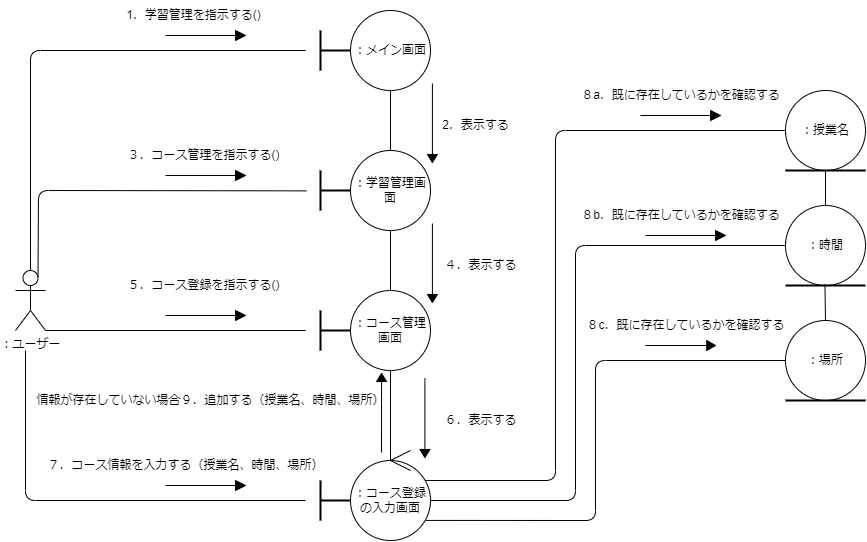

The diagram above was exported from draw.io. Its source (the exported page's mxGraphModel, read from the mxfile embedded in the PNG):
<mxGraphModel dx="3578" dy="1174" grid="1" gridSize="10" guides="1" tooltips="1" connect="1" arrows="1" fold="1" page="1" pageScale="1" pageWidth="827" pageHeight="1169" math="0" shadow="0">
  <root>
    <mxCell id="0" />
    <mxCell id="1" parent="0" />
    <mxCell id="2" value="：ユーザー" style="shape=umlActor;verticalLabelPosition=bottom;verticalAlign=top;html=1;outlineConnect=0;" parent="1" vertex="1">
      <mxGeometry x="-140" y="430" width="30" height="60" as="geometry" />
    </mxCell>
    <mxCell id="4" value="：メイン画面" style="ellipse;whiteSpace=wrap;html=1;aspect=fixed;" parent="1" vertex="1">
      <mxGeometry x="195" y="170" width="80" height="80" as="geometry" />
    </mxCell>
    <mxCell id="5" value="：学習管理画面" style="ellipse;whiteSpace=wrap;html=1;aspect=fixed;" parent="1" vertex="1">
      <mxGeometry x="195" y="310" width="80" height="80" as="geometry" />
    </mxCell>
    <mxCell id="6" value="：コース管理画面" style="ellipse;whiteSpace=wrap;html=1;aspect=fixed;" parent="1" vertex="1">
      <mxGeometry x="195" y="450" width="80" height="80" as="geometry" />
    </mxCell>
    <mxCell id="10" value="" style="group" parent="1" vertex="1" connectable="0">
      <mxGeometry x="155" y="190" width="40" height="40" as="geometry" />
    </mxCell>
    <mxCell id="8" value="" style="line;strokeWidth=2;direction=south;html=1;" parent="10" vertex="1">
      <mxGeometry width="20" height="40" as="geometry" />
    </mxCell>
    <mxCell id="9" value="" style="line;strokeWidth=2;html=1;" parent="10" vertex="1">
      <mxGeometry x="10" y="15" width="30" height="10" as="geometry" />
    </mxCell>
    <mxCell id="14" value="：コース登録の入力画面" style="ellipse;whiteSpace=wrap;html=1;aspect=fixed;" parent="1" vertex="1">
      <mxGeometry x="195" y="620" width="80" height="80" as="geometry" />
    </mxCell>
    <mxCell id="16" value="" style="group" parent="1" vertex="1" connectable="0">
      <mxGeometry x="155" y="640" width="40" height="40" as="geometry" />
    </mxCell>
    <mxCell id="17" value="" style="line;strokeWidth=2;direction=south;html=1;" parent="16" vertex="1">
      <mxGeometry width="20" height="40" as="geometry" />
    </mxCell>
    <mxCell id="18" value="" style="line;strokeWidth=2;html=1;" parent="16" vertex="1">
      <mxGeometry x="10" y="15" width="30" height="10" as="geometry" />
    </mxCell>
    <mxCell id="19" value="" style="group" parent="1" vertex="1" connectable="0">
      <mxGeometry x="155" y="330" width="40" height="40" as="geometry" />
    </mxCell>
    <mxCell id="20" value="" style="line;strokeWidth=2;direction=south;html=1;" parent="19" vertex="1">
      <mxGeometry width="20" height="40" as="geometry" />
    </mxCell>
    <mxCell id="21" value="" style="line;strokeWidth=2;html=1;" parent="19" vertex="1">
      <mxGeometry x="10" y="15" width="30" height="10" as="geometry" />
    </mxCell>
    <mxCell id="22" value="" style="group" parent="1" vertex="1" connectable="0">
      <mxGeometry x="155" y="470" width="40" height="40" as="geometry" />
    </mxCell>
    <mxCell id="23" value="" style="line;strokeWidth=2;direction=south;html=1;" parent="22" vertex="1">
      <mxGeometry width="20" height="40" as="geometry" />
    </mxCell>
    <mxCell id="24" value="" style="line;strokeWidth=2;html=1;" parent="22" vertex="1">
      <mxGeometry x="10" y="15" width="30" height="10" as="geometry" />
    </mxCell>
    <mxCell id="28" value="1．学習管理を指示する()" style="text;html=1;align=center;verticalAlign=middle;resizable=0;points=[];autosize=1;strokeColor=none;fillColor=none;" parent="1" vertex="1">
      <mxGeometry x="-42.5" y="160" width="160" height="30" as="geometry" />
    </mxCell>
    <mxCell id="29" value="2．表示する" style="text;html=1;align=center;verticalAlign=middle;resizable=0;points=[];autosize=1;strokeColor=none;fillColor=none;" parent="1" vertex="1">
      <mxGeometry x="275" y="270" width="90" height="30" as="geometry" />
    </mxCell>
    <mxCell id="30" value="４．表示する" style="text;html=1;align=center;verticalAlign=middle;resizable=0;points=[];autosize=1;strokeColor=none;fillColor=none;" parent="1" vertex="1">
      <mxGeometry x="275" y="410" width="100" height="30" as="geometry" />
    </mxCell>
    <mxCell id="31" value="３．コース管理を指示する()" style="text;html=1;align=center;verticalAlign=middle;resizable=0;points=[];autosize=1;strokeColor=none;fillColor=none;" parent="1" vertex="1">
      <mxGeometry x="-42.5" y="300" width="180" height="30" as="geometry" />
    </mxCell>
    <mxCell id="36" value="" style="group" parent="1" vertex="1" connectable="0">
      <mxGeometry x="630" y="480" width="80" height="90" as="geometry" />
    </mxCell>
    <mxCell id="34" value="：場所" style="ellipse;whiteSpace=wrap;html=1;aspect=fixed;" parent="36" vertex="1">
      <mxGeometry width="80" height="80" as="geometry" />
    </mxCell>
    <mxCell id="35" value="" style="line;strokeWidth=2;html=1;" parent="36" vertex="1">
      <mxGeometry y="70" width="80" height="20" as="geometry" />
    </mxCell>
    <mxCell id="37" value="" style="group" parent="1" vertex="1" connectable="0">
      <mxGeometry x="630" y="250" width="80" height="90" as="geometry" />
    </mxCell>
    <mxCell id="38" value="：授業名" style="ellipse;whiteSpace=wrap;html=1;aspect=fixed;" parent="37" vertex="1">
      <mxGeometry width="80" height="80" as="geometry" />
    </mxCell>
    <mxCell id="39" value="" style="line;strokeWidth=2;html=1;" parent="37" vertex="1">
      <mxGeometry y="70" width="80" height="20" as="geometry" />
    </mxCell>
    <mxCell id="40" value="" style="group" parent="1" vertex="1" connectable="0">
      <mxGeometry x="630" y="365" width="80" height="90" as="geometry" />
    </mxCell>
    <mxCell id="41" value="：時間" style="ellipse;whiteSpace=wrap;html=1;aspect=fixed;" parent="40" vertex="1">
      <mxGeometry width="80" height="80" as="geometry" />
    </mxCell>
    <mxCell id="42" value="" style="line;strokeWidth=2;html=1;" parent="40" vertex="1">
      <mxGeometry y="70" width="80" height="20" as="geometry" />
    </mxCell>
    <mxCell id="43" value="情報が存在していない場合９．追加する（授業名、時間、場所）" style="text;html=1;align=center;verticalAlign=middle;resizable=0;points=[];autosize=1;strokeColor=none;fillColor=none;" parent="1" vertex="1">
      <mxGeometry x="-130" y="545" width="370" height="30" as="geometry" />
    </mxCell>
    <mxCell id="50" value="" style="group" parent="1" vertex="1" connectable="0">
      <mxGeometry x="235" y="610" width="20" height="20" as="geometry" />
    </mxCell>
    <mxCell id="47" value="" style="endArrow=none;html=1;" parent="50" edge="1">
      <mxGeometry width="50" height="50" relative="1" as="geometry">
        <mxPoint y="10" as="sourcePoint" />
        <mxPoint x="20" y="20" as="targetPoint" />
      </mxGeometry>
    </mxCell>
    <mxCell id="49" value="" style="endArrow=none;html=1;" parent="50" edge="1">
      <mxGeometry width="50" height="50" relative="1" as="geometry">
        <mxPoint y="10" as="sourcePoint" />
        <mxPoint x="20" as="targetPoint" />
      </mxGeometry>
    </mxCell>
    <mxCell id="51" value="７．コース情報を入力する（授業名、時間、場所）" style="text;html=1;align=center;verticalAlign=middle;resizable=0;points=[];autosize=1;strokeColor=none;fillColor=none;" parent="1" vertex="1">
      <mxGeometry x="-120" y="610" width="300" height="30" as="geometry" />
    </mxCell>
    <mxCell id="52" value="５．コース登録を指示する()" style="text;html=1;align=center;verticalAlign=middle;resizable=0;points=[];autosize=1;strokeColor=none;fillColor=none;" parent="1" vertex="1">
      <mxGeometry x="-42.5" y="430" width="180" height="30" as="geometry" />
    </mxCell>
    <mxCell id="53" value="６．表示する" style="text;html=1;align=center;verticalAlign=middle;resizable=0;points=[];autosize=1;strokeColor=none;fillColor=none;" parent="1" vertex="1">
      <mxGeometry x="275" y="565" width="100" height="30" as="geometry" />
    </mxCell>
    <mxCell id="59" value="" style="endArrow=none;html=1;exitX=1;exitY=1;exitDx=0;exitDy=0;exitPerimeter=0;" parent="1" source="2" edge="1">
      <mxGeometry width="50" height="50" relative="1" as="geometry">
        <mxPoint x="410" y="530" as="sourcePoint" />
        <mxPoint x="150" y="490" as="targetPoint" />
      </mxGeometry>
    </mxCell>
    <mxCell id="60" value="" style="endArrow=none;html=1;" parent="1" edge="1">
      <mxGeometry width="50" height="50" relative="1" as="geometry">
        <mxPoint x="-130" y="510" as="sourcePoint" />
        <mxPoint x="150" y="660" as="targetPoint" />
        <Array as="points">
          <mxPoint x="-130" y="660" />
        </Array>
      </mxGeometry>
    </mxCell>
    <mxCell id="61" value="" style="endArrow=none;html=1;exitX=0.75;exitY=0.1;exitDx=0;exitDy=0;exitPerimeter=0;entryX=1.003;entryY=0.638;entryDx=0;entryDy=0;entryPerimeter=0;" parent="1" source="2" edge="1">
      <mxGeometry width="50" height="50" relative="1" as="geometry">
        <mxPoint x="410" y="530" as="sourcePoint" />
        <mxPoint x="150.8699999999999" y="350.3599999999999" as="targetPoint" />
        <Array as="points">
          <mxPoint x="-117" y="350" />
        </Array>
      </mxGeometry>
    </mxCell>
    <mxCell id="62" value="" style="endArrow=none;html=1;exitX=0.5;exitY=0;exitDx=0;exitDy=0;exitPerimeter=0;" parent="1" source="2" edge="1">
      <mxGeometry width="50" height="50" relative="1" as="geometry">
        <mxPoint x="410" y="530" as="sourcePoint" />
        <mxPoint x="150" y="210" as="targetPoint" />
        <Array as="points">
          <mxPoint x="-125" y="210" />
        </Array>
      </mxGeometry>
    </mxCell>
    <mxCell id="66" value="" style="group" parent="1" vertex="1" connectable="0">
      <mxGeometry x="10" y="330" width="80" height="10" as="geometry" />
    </mxCell>
    <mxCell id="64" value="" style="endArrow=none;html=1;" parent="66" target="65" edge="1">
      <mxGeometry width="50" height="50" relative="1" as="geometry">
        <mxPoint y="5" as="sourcePoint" />
        <mxPoint x="50" as="targetPoint" />
      </mxGeometry>
    </mxCell>
    <mxCell id="65" value="" style="triangle;whiteSpace=wrap;html=1;fillColor=#000000;" parent="66" vertex="1">
      <mxGeometry x="70" width="10" height="10" as="geometry" />
    </mxCell>
    <mxCell id="67" value="" style="group" parent="1" vertex="1" connectable="0">
      <mxGeometry x="10" y="190" width="80" height="10" as="geometry" />
    </mxCell>
    <mxCell id="68" value="" style="endArrow=none;html=1;" parent="67" target="69" edge="1">
      <mxGeometry width="50" height="50" relative="1" as="geometry">
        <mxPoint y="5" as="sourcePoint" />
        <mxPoint x="50" as="targetPoint" />
      </mxGeometry>
    </mxCell>
    <mxCell id="69" value="" style="triangle;whiteSpace=wrap;html=1;fillColor=#000000;" parent="67" vertex="1">
      <mxGeometry x="70" width="10" height="10" as="geometry" />
    </mxCell>
    <mxCell id="70" value="" style="group" parent="1" vertex="1" connectable="0">
      <mxGeometry x="10" y="470" width="80" height="10" as="geometry" />
    </mxCell>
    <mxCell id="71" value="" style="endArrow=none;html=1;" parent="70" target="72" edge="1">
      <mxGeometry width="50" height="50" relative="1" as="geometry">
        <mxPoint y="5" as="sourcePoint" />
        <mxPoint x="50" as="targetPoint" />
      </mxGeometry>
    </mxCell>
    <mxCell id="72" value="" style="triangle;whiteSpace=wrap;html=1;fillColor=#000000;" parent="70" vertex="1">
      <mxGeometry x="70" width="10" height="10" as="geometry" />
    </mxCell>
    <mxCell id="73" value="" style="group" parent="1" vertex="1" connectable="0">
      <mxGeometry x="10" y="640" width="80" height="10" as="geometry" />
    </mxCell>
    <mxCell id="74" value="" style="endArrow=none;html=1;" parent="73" target="75" edge="1">
      <mxGeometry width="50" height="50" relative="1" as="geometry">
        <mxPoint y="5" as="sourcePoint" />
        <mxPoint x="50" as="targetPoint" />
      </mxGeometry>
    </mxCell>
    <mxCell id="75" value="" style="triangle;whiteSpace=wrap;html=1;fillColor=#000000;" parent="73" vertex="1">
      <mxGeometry x="70" width="10" height="10" as="geometry" />
    </mxCell>
    <mxCell id="76" value="" style="endArrow=none;html=1;entryX=0.5;entryY=1;entryDx=0;entryDy=0;exitX=0.5;exitY=0;exitDx=0;exitDy=0;" parent="1" source="5" target="4" edge="1">
      <mxGeometry width="50" height="50" relative="1" as="geometry">
        <mxPoint x="380" y="480" as="sourcePoint" />
        <mxPoint x="430" y="430" as="targetPoint" />
      </mxGeometry>
    </mxCell>
    <mxCell id="77" value="" style="endArrow=none;html=1;entryX=0.5;entryY=1;entryDx=0;entryDy=0;exitX=0.5;exitY=0;exitDx=0;exitDy=0;" parent="1" source="6" target="5" edge="1">
      <mxGeometry width="50" height="50" relative="1" as="geometry">
        <mxPoint x="380" y="480" as="sourcePoint" />
        <mxPoint x="430" y="430" as="targetPoint" />
      </mxGeometry>
    </mxCell>
    <mxCell id="78" value="" style="endArrow=none;html=1;entryX=0.5;entryY=1;entryDx=0;entryDy=0;" parent="1" target="6" edge="1">
      <mxGeometry width="50" height="50" relative="1" as="geometry">
        <mxPoint x="235" y="620" as="sourcePoint" />
        <mxPoint x="430" y="430" as="targetPoint" />
      </mxGeometry>
    </mxCell>
    <mxCell id="79" value="" style="group;rotation=90;" parent="1" vertex="1" connectable="0">
      <mxGeometry x="247.5" y="270" width="65" height="10" as="geometry" />
    </mxCell>
    <mxCell id="80" value="" style="endArrow=none;html=1;" parent="79" target="81" edge="1">
      <mxGeometry width="50" height="50" relative="1" as="geometry">
        <mxPoint x="29.4125" y="-27" as="sourcePoint" />
        <mxPoint x="33.475" y="23" as="targetPoint" />
      </mxGeometry>
    </mxCell>
    <mxCell id="81" value="" style="triangle;whiteSpace=wrap;html=1;fillColor=#000000;rotation=90;" parent="79" vertex="1">
      <mxGeometry x="25.35" y="43" width="8.125" height="10" as="geometry" />
    </mxCell>
    <mxCell id="82" value="" style="group;rotation=90;" parent="1" vertex="1" connectable="0">
      <mxGeometry x="247.5" y="410" width="65" height="10" as="geometry" />
    </mxCell>
    <mxCell id="83" value="" style="endArrow=none;html=1;" parent="82" target="84" edge="1">
      <mxGeometry width="50" height="50" relative="1" as="geometry">
        <mxPoint x="29.4125" y="-27" as="sourcePoint" />
        <mxPoint x="33.475" y="23" as="targetPoint" />
      </mxGeometry>
    </mxCell>
    <mxCell id="84" value="" style="triangle;whiteSpace=wrap;html=1;fillColor=#000000;rotation=90;" parent="82" vertex="1">
      <mxGeometry x="25.35" y="43" width="8.125" height="10" as="geometry" />
    </mxCell>
    <mxCell id="85" value="" style="group;rotation=90;" parent="1" vertex="1" connectable="0">
      <mxGeometry x="240" y="565" width="65" height="10" as="geometry" />
    </mxCell>
    <mxCell id="86" value="" style="endArrow=none;html=1;" parent="85" target="87" edge="1">
      <mxGeometry width="50" height="50" relative="1" as="geometry">
        <mxPoint x="29.4125" y="-27" as="sourcePoint" />
        <mxPoint x="33.475" y="23" as="targetPoint" />
      </mxGeometry>
    </mxCell>
    <mxCell id="87" value="" style="triangle;whiteSpace=wrap;html=1;fillColor=#000000;rotation=90;" parent="85" vertex="1">
      <mxGeometry x="25.35" y="43" width="8.125" height="10" as="geometry" />
    </mxCell>
    <mxCell id="88" value="" style="endArrow=none;html=1;entryX=0;entryY=0.5;entryDx=0;entryDy=0;" parent="1" target="38" edge="1">
      <mxGeometry width="50" height="50" relative="1" as="geometry">
        <mxPoint x="270" y="640" as="sourcePoint" />
        <mxPoint x="430" y="430" as="targetPoint" />
        <Array as="points">
          <mxPoint x="400" y="640" />
          <mxPoint x="400" y="290" />
        </Array>
      </mxGeometry>
    </mxCell>
    <mxCell id="90" value="" style="endArrow=none;html=1;entryX=0;entryY=0.5;entryDx=0;entryDy=0;exitX=1;exitY=0.5;exitDx=0;exitDy=0;" parent="1" source="14" target="41" edge="1">
      <mxGeometry width="50" height="50" relative="1" as="geometry">
        <mxPoint x="280" y="520" as="sourcePoint" />
        <mxPoint x="330" y="470" as="targetPoint" />
        <Array as="points">
          <mxPoint x="420" y="660" />
          <mxPoint x="420" y="405" />
        </Array>
      </mxGeometry>
    </mxCell>
    <mxCell id="91" value="" style="endArrow=none;html=1;exitX=0.943;exitY=0.749;exitDx=0;exitDy=0;exitPerimeter=0;entryX=0;entryY=0.5;entryDx=0;entryDy=0;" parent="1" source="14" target="34" edge="1">
      <mxGeometry width="50" height="50" relative="1" as="geometry">
        <mxPoint x="280" y="630" as="sourcePoint" />
        <mxPoint x="330" y="580" as="targetPoint" />
        <Array as="points">
          <mxPoint x="440" y="680" />
          <mxPoint x="440" y="520" />
        </Array>
      </mxGeometry>
    </mxCell>
    <mxCell id="92" value="" style="group" parent="1" vertex="1" connectable="0">
      <mxGeometry x="490" y="500" width="70" height="10" as="geometry" />
    </mxCell>
    <mxCell id="93" value="" style="endArrow=none;html=1;" parent="92" target="94" edge="1">
      <mxGeometry width="50" height="50" relative="1" as="geometry">
        <mxPoint y="5" as="sourcePoint" />
        <mxPoint x="43.75" as="targetPoint" />
      </mxGeometry>
    </mxCell>
    <mxCell id="94" value="" style="triangle;whiteSpace=wrap;html=1;fillColor=#000000;" parent="92" vertex="1">
      <mxGeometry x="61.25" width="8.75" height="10" as="geometry" />
    </mxCell>
    <mxCell id="95" value="" style="group" parent="1" vertex="1" connectable="0">
      <mxGeometry x="490" y="390" width="80" height="10" as="geometry" />
    </mxCell>
    <mxCell id="96" value="" style="endArrow=none;html=1;" parent="95" target="97" edge="1">
      <mxGeometry width="50" height="50" relative="1" as="geometry">
        <mxPoint y="5" as="sourcePoint" />
        <mxPoint x="50" as="targetPoint" />
      </mxGeometry>
    </mxCell>
    <mxCell id="97" value="" style="triangle;whiteSpace=wrap;html=1;fillColor=#000000;" parent="95" vertex="1">
      <mxGeometry x="70" width="10" height="10" as="geometry" />
    </mxCell>
    <mxCell id="98" value="" style="group" parent="1" vertex="1" connectable="0">
      <mxGeometry x="485" y="270" width="80" height="10" as="geometry" />
    </mxCell>
    <mxCell id="99" value="" style="endArrow=none;html=1;" parent="98" target="100" edge="1">
      <mxGeometry width="50" height="50" relative="1" as="geometry">
        <mxPoint y="5" as="sourcePoint" />
        <mxPoint x="50" as="targetPoint" />
      </mxGeometry>
    </mxCell>
    <mxCell id="100" value="" style="triangle;whiteSpace=wrap;html=1;fillColor=#000000;" parent="98" vertex="1">
      <mxGeometry x="70" width="10" height="10" as="geometry" />
    </mxCell>
    <mxCell id="101" value="" style="endArrow=none;html=1;exitX=0.5;exitY=0;exitDx=0;exitDy=0;" parent="1" source="41" edge="1">
      <mxGeometry width="50" height="50" relative="1" as="geometry">
        <mxPoint x="590" y="510" as="sourcePoint" />
        <mxPoint x="670" y="330" as="targetPoint" />
      </mxGeometry>
    </mxCell>
    <mxCell id="102" value="" style="endArrow=none;html=1;exitX=0.5;exitY=0;exitDx=0;exitDy=0;entryX=0.493;entryY=0.44;entryDx=0;entryDy=0;entryPerimeter=0;" parent="1" source="34" target="42" edge="1">
      <mxGeometry width="50" height="50" relative="1" as="geometry">
        <mxPoint x="590" y="510" as="sourcePoint" />
        <mxPoint x="670" y="450" as="targetPoint" />
      </mxGeometry>
    </mxCell>
    <mxCell id="103" value="８a．既に存在しているかを確認する" style="text;html=1;align=center;verticalAlign=middle;resizable=0;points=[];autosize=1;strokeColor=none;fillColor=none;" parent="1" vertex="1">
      <mxGeometry x="415" y="240" width="220" height="30" as="geometry" />
    </mxCell>
    <mxCell id="104" value="８c．既に存在しているかを確認する" style="text;html=1;align=center;verticalAlign=middle;resizable=0;points=[];autosize=1;strokeColor=none;fillColor=none;" parent="1" vertex="1">
      <mxGeometry x="420" y="470" width="220" height="30" as="geometry" />
    </mxCell>
    <mxCell id="105" value="８b．既に存在しているかを確認する" style="text;html=1;align=center;verticalAlign=middle;resizable=0;points=[];autosize=1;strokeColor=none;fillColor=none;" parent="1" vertex="1">
      <mxGeometry x="415" y="360" width="220" height="30" as="geometry" />
    </mxCell>
    <mxCell id="106" value="" style="group;rotation=-90;" parent="1" vertex="1" connectable="0">
      <mxGeometry x="190" y="575" width="65" height="10" as="geometry" />
    </mxCell>
    <mxCell id="107" value="" style="endArrow=none;html=1;" parent="106" target="108" edge="1">
      <mxGeometry width="50" height="50" relative="1" as="geometry">
        <mxPoint x="36" y="37" as="sourcePoint" />
        <mxPoint x="32" y="-13" as="targetPoint" />
      </mxGeometry>
    </mxCell>
    <mxCell id="108" value="" style="triangle;whiteSpace=wrap;html=1;fillColor=#000000;rotation=-90;" parent="106" vertex="1">
      <mxGeometry x="32" y="-43" width="8.125" height="10" as="geometry" />
    </mxCell>
  </root>
</mxGraphModel>